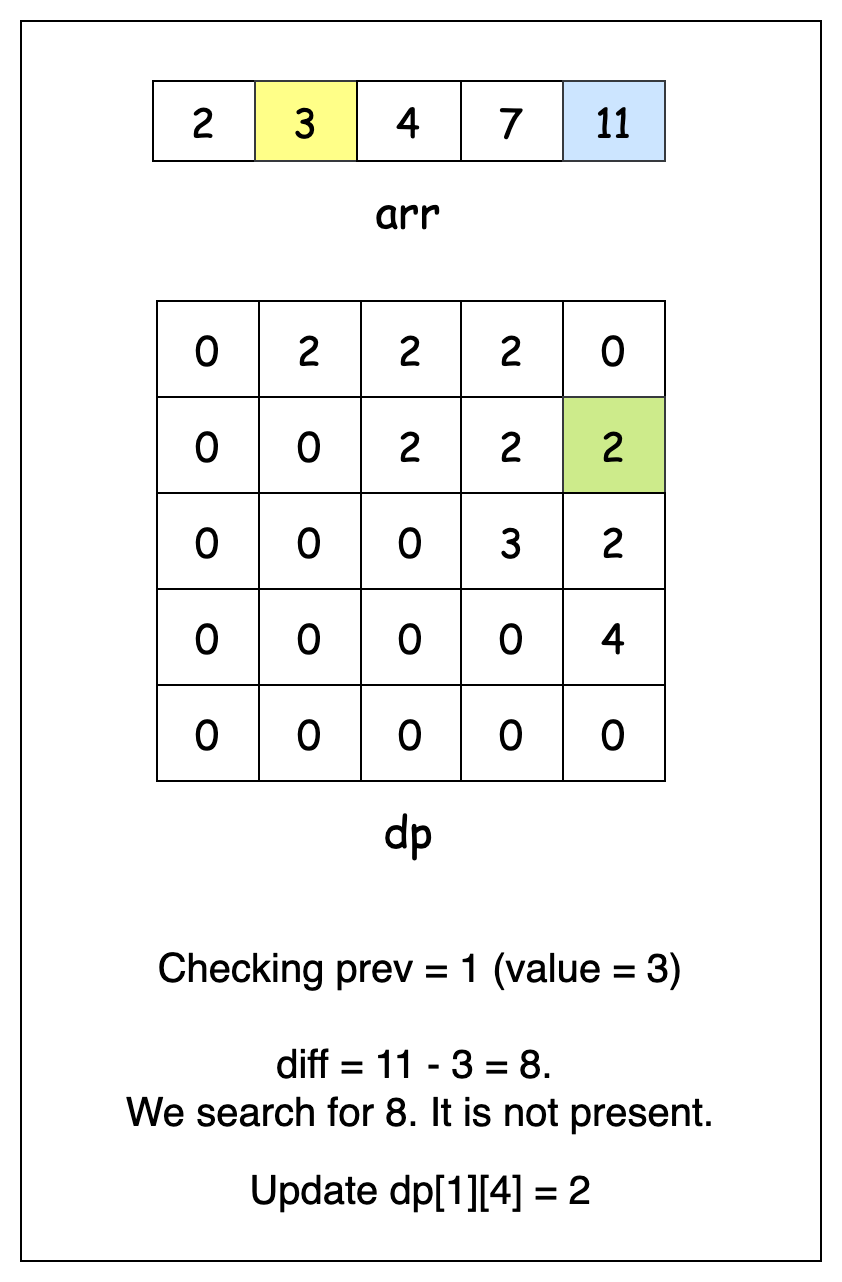

The diagram above was exported from draw.io. Its source (the exported page's mxGraphModel, read from the mxfile embedded in the PNG):
<mxGraphModel dx="954" dy="727" grid="1" gridSize="10" guides="1" tooltips="1" connect="1" arrows="1" fold="1" page="1" pageScale="1" pageWidth="827" pageHeight="1169" math="0" shadow="0">
  <root>
    <mxCell id="0" />
    <mxCell id="1" parent="0" />
    <mxCell id="m-l_qLn81WN0sGw6BPin-42" value="" style="rounded=0;whiteSpace=wrap;html=1;" parent="1" vertex="1">
      <mxGeometry x="220" y="90" width="400" height="620" as="geometry" />
    </mxCell>
    <mxCell id="m-l_qLn81WN0sGw6BPin-1" value="" style="shape=table;startSize=0;container=1;collapsible=0;childLayout=tableLayout;fontFamily=Comic Sans MS;fontSize=20;" parent="1" vertex="1">
      <mxGeometry x="286" y="120" width="256" height="40" as="geometry" />
    </mxCell>
    <mxCell id="m-l_qLn81WN0sGw6BPin-2" value="" style="shape=tableRow;horizontal=0;startSize=0;swimlaneHead=0;swimlaneBody=0;strokeColor=inherit;top=0;left=0;bottom=0;right=0;collapsible=0;dropTarget=0;fillColor=none;points=[[0,0.5],[1,0.5]];portConstraint=eastwest;fontFamily=Comic Sans MS;fontSize=20;" parent="m-l_qLn81WN0sGw6BPin-1" vertex="1">
      <mxGeometry width="256" height="40" as="geometry" />
    </mxCell>
    <mxCell id="m-l_qLn81WN0sGw6BPin-3" value="2" style="shape=partialRectangle;html=1;whiteSpace=wrap;connectable=0;strokeColor=inherit;overflow=hidden;fillColor=none;top=0;left=0;bottom=0;right=0;pointerEvents=1;fontFamily=Comic Sans MS;fontSize=20;" parent="m-l_qLn81WN0sGw6BPin-2" vertex="1">
      <mxGeometry width="51" height="40" as="geometry">
        <mxRectangle width="51" height="40" as="alternateBounds" />
      </mxGeometry>
    </mxCell>
    <mxCell id="m-l_qLn81WN0sGw6BPin-4" value="3" style="shape=partialRectangle;html=1;whiteSpace=wrap;connectable=0;strokeColor=#36393d;overflow=hidden;fillColor=#ffff88;top=1;left=1;bottom=1;right=1;pointerEvents=1;fontFamily=Comic Sans MS;fontSize=20;" parent="m-l_qLn81WN0sGw6BPin-2" vertex="1">
      <mxGeometry x="51" width="51" height="40" as="geometry">
        <mxRectangle width="51" height="40" as="alternateBounds" />
      </mxGeometry>
    </mxCell>
    <mxCell id="m-l_qLn81WN0sGw6BPin-5" value="4" style="shape=partialRectangle;html=1;whiteSpace=wrap;connectable=0;overflow=hidden;top=1;left=1;bottom=1;right=1;pointerEvents=1;fontFamily=Comic Sans MS;fontSize=20;" parent="m-l_qLn81WN0sGw6BPin-2" vertex="1">
      <mxGeometry x="102" width="52" height="40" as="geometry">
        <mxRectangle width="52" height="40" as="alternateBounds" />
      </mxGeometry>
    </mxCell>
    <mxCell id="m-l_qLn81WN0sGw6BPin-6" value="7" style="shape=partialRectangle;html=1;whiteSpace=wrap;connectable=0;overflow=hidden;top=1;left=1;bottom=1;right=1;pointerEvents=1;fontFamily=Comic Sans MS;fontSize=20;" parent="m-l_qLn81WN0sGw6BPin-2" vertex="1">
      <mxGeometry x="154" width="51" height="40" as="geometry">
        <mxRectangle width="51" height="40" as="alternateBounds" />
      </mxGeometry>
    </mxCell>
    <mxCell id="m-l_qLn81WN0sGw6BPin-7" value="11" style="shape=partialRectangle;html=1;whiteSpace=wrap;connectable=0;strokeColor=#36393d;overflow=hidden;fillColor=#cce5ff;top=1;left=1;bottom=1;right=1;pointerEvents=1;fontFamily=Comic Sans MS;fontSize=20;" parent="m-l_qLn81WN0sGw6BPin-2" vertex="1">
      <mxGeometry x="205" width="51" height="40" as="geometry">
        <mxRectangle width="51" height="40" as="alternateBounds" />
      </mxGeometry>
    </mxCell>
    <mxCell id="m-l_qLn81WN0sGw6BPin-8" value="" style="shape=table;startSize=0;container=1;collapsible=0;childLayout=tableLayout;fontFamily=Comic Sans MS;fontSize=20;" parent="1" vertex="1">
      <mxGeometry x="288" y="230" width="254" height="240" as="geometry" />
    </mxCell>
    <mxCell id="m-l_qLn81WN0sGw6BPin-9" value="" style="shape=tableRow;horizontal=0;startSize=0;swimlaneHead=0;swimlaneBody=0;strokeColor=inherit;top=0;left=0;bottom=0;right=0;collapsible=0;dropTarget=0;fillColor=none;points=[[0,0.5],[1,0.5]];portConstraint=eastwest;fontFamily=Comic Sans MS;fontSize=20;" parent="m-l_qLn81WN0sGw6BPin-8" vertex="1">
      <mxGeometry width="254" height="48" as="geometry" />
    </mxCell>
    <mxCell id="m-l_qLn81WN0sGw6BPin-10" value="0" style="shape=partialRectangle;html=1;whiteSpace=wrap;connectable=0;strokeColor=inherit;overflow=hidden;fillColor=none;top=0;left=0;bottom=0;right=0;pointerEvents=1;fontFamily=Comic Sans MS;fontSize=20;" parent="m-l_qLn81WN0sGw6BPin-9" vertex="1">
      <mxGeometry width="51" height="48" as="geometry">
        <mxRectangle width="51" height="48" as="alternateBounds" />
      </mxGeometry>
    </mxCell>
    <mxCell id="m-l_qLn81WN0sGw6BPin-11" value="2" style="shape=partialRectangle;html=1;whiteSpace=wrap;connectable=0;strokeColor=inherit;overflow=hidden;fillColor=none;top=0;left=0;bottom=0;right=0;pointerEvents=1;fontFamily=Comic Sans MS;fontSize=20;" parent="m-l_qLn81WN0sGw6BPin-9" vertex="1">
      <mxGeometry x="51" width="51" height="48" as="geometry">
        <mxRectangle width="51" height="48" as="alternateBounds" />
      </mxGeometry>
    </mxCell>
    <mxCell id="m-l_qLn81WN0sGw6BPin-12" value="2" style="shape=partialRectangle;html=1;whiteSpace=wrap;connectable=0;strokeColor=inherit;overflow=hidden;fillColor=none;top=0;left=0;bottom=0;right=0;pointerEvents=1;fontFamily=Comic Sans MS;fontSize=20;" parent="m-l_qLn81WN0sGw6BPin-9" vertex="1">
      <mxGeometry x="102" width="50" height="48" as="geometry">
        <mxRectangle width="50" height="48" as="alternateBounds" />
      </mxGeometry>
    </mxCell>
    <mxCell id="m-l_qLn81WN0sGw6BPin-13" value="2" style="shape=partialRectangle;html=1;whiteSpace=wrap;connectable=0;strokeColor=inherit;overflow=hidden;fillColor=none;top=0;left=0;bottom=0;right=0;pointerEvents=1;fontFamily=Comic Sans MS;fontSize=20;" parent="m-l_qLn81WN0sGw6BPin-9" vertex="1">
      <mxGeometry x="152" width="51" height="48" as="geometry">
        <mxRectangle width="51" height="48" as="alternateBounds" />
      </mxGeometry>
    </mxCell>
    <mxCell id="m-l_qLn81WN0sGw6BPin-14" value="0" style="shape=partialRectangle;html=1;whiteSpace=wrap;connectable=0;strokeColor=inherit;overflow=hidden;fillColor=none;top=0;left=0;bottom=0;right=0;pointerEvents=1;fontFamily=Comic Sans MS;fontSize=20;" parent="m-l_qLn81WN0sGw6BPin-9" vertex="1">
      <mxGeometry x="203" width="51" height="48" as="geometry">
        <mxRectangle width="51" height="48" as="alternateBounds" />
      </mxGeometry>
    </mxCell>
    <mxCell id="m-l_qLn81WN0sGw6BPin-15" value="" style="shape=tableRow;horizontal=0;startSize=0;swimlaneHead=0;swimlaneBody=0;strokeColor=inherit;top=0;left=0;bottom=0;right=0;collapsible=0;dropTarget=0;fillColor=none;points=[[0,0.5],[1,0.5]];portConstraint=eastwest;fontFamily=Comic Sans MS;fontSize=20;" parent="m-l_qLn81WN0sGw6BPin-8" vertex="1">
      <mxGeometry y="48" width="254" height="48" as="geometry" />
    </mxCell>
    <mxCell id="m-l_qLn81WN0sGw6BPin-16" value="0" style="shape=partialRectangle;html=1;whiteSpace=wrap;connectable=0;strokeColor=inherit;overflow=hidden;fillColor=none;top=0;left=0;bottom=0;right=0;pointerEvents=1;fontFamily=Comic Sans MS;fontSize=20;" parent="m-l_qLn81WN0sGw6BPin-15" vertex="1">
      <mxGeometry width="51" height="48" as="geometry">
        <mxRectangle width="51" height="48" as="alternateBounds" />
      </mxGeometry>
    </mxCell>
    <mxCell id="m-l_qLn81WN0sGw6BPin-17" value="0" style="shape=partialRectangle;html=1;whiteSpace=wrap;connectable=0;strokeColor=inherit;overflow=hidden;fillColor=none;top=0;left=0;bottom=0;right=0;pointerEvents=1;fontFamily=Comic Sans MS;fontSize=20;" parent="m-l_qLn81WN0sGw6BPin-15" vertex="1">
      <mxGeometry x="51" width="51" height="48" as="geometry">
        <mxRectangle width="51" height="48" as="alternateBounds" />
      </mxGeometry>
    </mxCell>
    <mxCell id="m-l_qLn81WN0sGw6BPin-18" value="2" style="shape=partialRectangle;html=1;whiteSpace=wrap;connectable=0;strokeColor=inherit;overflow=hidden;fillColor=none;top=0;left=0;bottom=0;right=0;pointerEvents=1;fontFamily=Comic Sans MS;fontSize=20;" parent="m-l_qLn81WN0sGw6BPin-15" vertex="1">
      <mxGeometry x="102" width="50" height="48" as="geometry">
        <mxRectangle width="50" height="48" as="alternateBounds" />
      </mxGeometry>
    </mxCell>
    <mxCell id="m-l_qLn81WN0sGw6BPin-19" value="2" style="shape=partialRectangle;html=1;whiteSpace=wrap;connectable=0;strokeColor=inherit;overflow=hidden;fillColor=none;top=0;left=0;bottom=0;right=0;pointerEvents=1;fontFamily=Comic Sans MS;fontSize=20;" parent="m-l_qLn81WN0sGw6BPin-15" vertex="1">
      <mxGeometry x="152" width="51" height="48" as="geometry">
        <mxRectangle width="51" height="48" as="alternateBounds" />
      </mxGeometry>
    </mxCell>
    <mxCell id="m-l_qLn81WN0sGw6BPin-20" value="2" style="shape=partialRectangle;html=1;whiteSpace=wrap;connectable=0;strokeColor=#36393d;overflow=hidden;fillColor=#cdeb8b;top=1;left=1;bottom=1;right=1;pointerEvents=1;fontFamily=Comic Sans MS;fontSize=20;" parent="m-l_qLn81WN0sGw6BPin-15" vertex="1">
      <mxGeometry x="203" width="51" height="48" as="geometry">
        <mxRectangle width="51" height="48" as="alternateBounds" />
      </mxGeometry>
    </mxCell>
    <mxCell id="m-l_qLn81WN0sGw6BPin-21" value="" style="shape=tableRow;horizontal=0;startSize=0;swimlaneHead=0;swimlaneBody=0;strokeColor=inherit;top=0;left=0;bottom=0;right=0;collapsible=0;dropTarget=0;fillColor=none;points=[[0,0.5],[1,0.5]];portConstraint=eastwest;fontFamily=Comic Sans MS;fontSize=20;" parent="m-l_qLn81WN0sGw6BPin-8" vertex="1">
      <mxGeometry y="96" width="254" height="48" as="geometry" />
    </mxCell>
    <mxCell id="m-l_qLn81WN0sGw6BPin-22" value="0" style="shape=partialRectangle;html=1;whiteSpace=wrap;connectable=0;strokeColor=inherit;overflow=hidden;fillColor=none;top=0;left=0;bottom=0;right=0;pointerEvents=1;fontFamily=Comic Sans MS;fontSize=20;" parent="m-l_qLn81WN0sGw6BPin-21" vertex="1">
      <mxGeometry width="51" height="48" as="geometry">
        <mxRectangle width="51" height="48" as="alternateBounds" />
      </mxGeometry>
    </mxCell>
    <mxCell id="m-l_qLn81WN0sGw6BPin-23" value="0" style="shape=partialRectangle;html=1;whiteSpace=wrap;connectable=0;strokeColor=inherit;overflow=hidden;fillColor=none;top=0;left=0;bottom=0;right=0;pointerEvents=1;fontFamily=Comic Sans MS;fontSize=20;" parent="m-l_qLn81WN0sGw6BPin-21" vertex="1">
      <mxGeometry x="51" width="51" height="48" as="geometry">
        <mxRectangle width="51" height="48" as="alternateBounds" />
      </mxGeometry>
    </mxCell>
    <mxCell id="m-l_qLn81WN0sGw6BPin-24" value="0" style="shape=partialRectangle;html=1;whiteSpace=wrap;connectable=0;strokeColor=inherit;overflow=hidden;fillColor=none;top=0;left=0;bottom=0;right=0;pointerEvents=1;fontFamily=Comic Sans MS;fontSize=20;" parent="m-l_qLn81WN0sGw6BPin-21" vertex="1">
      <mxGeometry x="102" width="50" height="48" as="geometry">
        <mxRectangle width="50" height="48" as="alternateBounds" />
      </mxGeometry>
    </mxCell>
    <mxCell id="m-l_qLn81WN0sGw6BPin-25" value="3" style="shape=partialRectangle;html=1;whiteSpace=wrap;connectable=0;strokeColor=inherit;overflow=hidden;fillColor=none;top=0;left=0;bottom=0;right=0;pointerEvents=1;fontFamily=Comic Sans MS;fontSize=20;" parent="m-l_qLn81WN0sGw6BPin-21" vertex="1">
      <mxGeometry x="152" width="51" height="48" as="geometry">
        <mxRectangle width="51" height="48" as="alternateBounds" />
      </mxGeometry>
    </mxCell>
    <mxCell id="m-l_qLn81WN0sGw6BPin-26" value="2" style="shape=partialRectangle;html=1;whiteSpace=wrap;connectable=0;overflow=hidden;top=1;left=1;bottom=1;right=1;pointerEvents=1;fontFamily=Comic Sans MS;fontSize=20;" parent="m-l_qLn81WN0sGw6BPin-21" vertex="1">
      <mxGeometry x="203" width="51" height="48" as="geometry">
        <mxRectangle width="51" height="48" as="alternateBounds" />
      </mxGeometry>
    </mxCell>
    <mxCell id="m-l_qLn81WN0sGw6BPin-27" value="" style="shape=tableRow;horizontal=0;startSize=0;swimlaneHead=0;swimlaneBody=0;strokeColor=inherit;top=0;left=0;bottom=0;right=0;collapsible=0;dropTarget=0;fillColor=none;points=[[0,0.5],[1,0.5]];portConstraint=eastwest;fontFamily=Comic Sans MS;fontSize=20;" parent="m-l_qLn81WN0sGw6BPin-8" vertex="1">
      <mxGeometry y="144" width="254" height="48" as="geometry" />
    </mxCell>
    <mxCell id="m-l_qLn81WN0sGw6BPin-28" value="0" style="shape=partialRectangle;html=1;whiteSpace=wrap;connectable=0;strokeColor=inherit;overflow=hidden;fillColor=none;top=0;left=0;bottom=0;right=0;pointerEvents=1;fontFamily=Comic Sans MS;fontSize=20;" parent="m-l_qLn81WN0sGw6BPin-27" vertex="1">
      <mxGeometry width="51" height="48" as="geometry">
        <mxRectangle width="51" height="48" as="alternateBounds" />
      </mxGeometry>
    </mxCell>
    <mxCell id="m-l_qLn81WN0sGw6BPin-29" value="0" style="shape=partialRectangle;html=1;whiteSpace=wrap;connectable=0;strokeColor=inherit;overflow=hidden;fillColor=none;top=0;left=0;bottom=0;right=0;pointerEvents=1;fontFamily=Comic Sans MS;fontSize=20;" parent="m-l_qLn81WN0sGw6BPin-27" vertex="1">
      <mxGeometry x="51" width="51" height="48" as="geometry">
        <mxRectangle width="51" height="48" as="alternateBounds" />
      </mxGeometry>
    </mxCell>
    <mxCell id="m-l_qLn81WN0sGw6BPin-30" value="0" style="shape=partialRectangle;html=1;whiteSpace=wrap;connectable=0;strokeColor=inherit;overflow=hidden;fillColor=none;top=0;left=0;bottom=0;right=0;pointerEvents=1;fontFamily=Comic Sans MS;fontSize=20;" parent="m-l_qLn81WN0sGw6BPin-27" vertex="1">
      <mxGeometry x="102" width="50" height="48" as="geometry">
        <mxRectangle width="50" height="48" as="alternateBounds" />
      </mxGeometry>
    </mxCell>
    <mxCell id="m-l_qLn81WN0sGw6BPin-31" value="0" style="shape=partialRectangle;html=1;whiteSpace=wrap;connectable=0;strokeColor=inherit;overflow=hidden;fillColor=none;top=0;left=0;bottom=0;right=0;pointerEvents=1;fontFamily=Comic Sans MS;fontSize=20;" parent="m-l_qLn81WN0sGw6BPin-27" vertex="1">
      <mxGeometry x="152" width="51" height="48" as="geometry">
        <mxRectangle width="51" height="48" as="alternateBounds" />
      </mxGeometry>
    </mxCell>
    <mxCell id="m-l_qLn81WN0sGw6BPin-32" value="4" style="shape=partialRectangle;html=1;whiteSpace=wrap;connectable=0;overflow=hidden;top=1;left=1;bottom=1;right=1;pointerEvents=1;fontFamily=Comic Sans MS;fontSize=20;" parent="m-l_qLn81WN0sGw6BPin-27" vertex="1">
      <mxGeometry x="203" width="51" height="48" as="geometry">
        <mxRectangle width="51" height="48" as="alternateBounds" />
      </mxGeometry>
    </mxCell>
    <mxCell id="m-l_qLn81WN0sGw6BPin-33" value="" style="shape=tableRow;horizontal=0;startSize=0;swimlaneHead=0;swimlaneBody=0;strokeColor=inherit;top=0;left=0;bottom=0;right=0;collapsible=0;dropTarget=0;fillColor=none;points=[[0,0.5],[1,0.5]];portConstraint=eastwest;fontFamily=Comic Sans MS;fontSize=20;" parent="m-l_qLn81WN0sGw6BPin-8" vertex="1">
      <mxGeometry y="192" width="254" height="48" as="geometry" />
    </mxCell>
    <mxCell id="m-l_qLn81WN0sGw6BPin-34" value="0" style="shape=partialRectangle;html=1;whiteSpace=wrap;connectable=0;strokeColor=inherit;overflow=hidden;fillColor=none;top=0;left=0;bottom=0;right=0;pointerEvents=1;fontFamily=Comic Sans MS;fontSize=20;" parent="m-l_qLn81WN0sGw6BPin-33" vertex="1">
      <mxGeometry width="51" height="48" as="geometry">
        <mxRectangle width="51" height="48" as="alternateBounds" />
      </mxGeometry>
    </mxCell>
    <mxCell id="m-l_qLn81WN0sGw6BPin-35" value="0" style="shape=partialRectangle;html=1;whiteSpace=wrap;connectable=0;strokeColor=inherit;overflow=hidden;fillColor=none;top=0;left=0;bottom=0;right=0;pointerEvents=1;fontFamily=Comic Sans MS;fontSize=20;" parent="m-l_qLn81WN0sGw6BPin-33" vertex="1">
      <mxGeometry x="51" width="51" height="48" as="geometry">
        <mxRectangle width="51" height="48" as="alternateBounds" />
      </mxGeometry>
    </mxCell>
    <mxCell id="m-l_qLn81WN0sGw6BPin-36" value="0" style="shape=partialRectangle;html=1;whiteSpace=wrap;connectable=0;strokeColor=inherit;overflow=hidden;fillColor=none;top=0;left=0;bottom=0;right=0;pointerEvents=1;fontFamily=Comic Sans MS;fontSize=20;" parent="m-l_qLn81WN0sGw6BPin-33" vertex="1">
      <mxGeometry x="102" width="50" height="48" as="geometry">
        <mxRectangle width="50" height="48" as="alternateBounds" />
      </mxGeometry>
    </mxCell>
    <mxCell id="m-l_qLn81WN0sGw6BPin-37" value="0" style="shape=partialRectangle;html=1;whiteSpace=wrap;connectable=0;strokeColor=inherit;overflow=hidden;fillColor=none;top=0;left=0;bottom=0;right=0;pointerEvents=1;fontFamily=Comic Sans MS;fontSize=20;" parent="m-l_qLn81WN0sGw6BPin-33" vertex="1">
      <mxGeometry x="152" width="51" height="48" as="geometry">
        <mxRectangle width="51" height="48" as="alternateBounds" />
      </mxGeometry>
    </mxCell>
    <mxCell id="m-l_qLn81WN0sGw6BPin-38" value="0" style="shape=partialRectangle;html=1;whiteSpace=wrap;connectable=0;strokeColor=inherit;overflow=hidden;fillColor=none;top=0;left=0;bottom=0;right=0;pointerEvents=1;fontFamily=Comic Sans MS;fontSize=20;" parent="m-l_qLn81WN0sGw6BPin-33" vertex="1">
      <mxGeometry x="203" width="51" height="48" as="geometry">
        <mxRectangle width="51" height="48" as="alternateBounds" />
      </mxGeometry>
    </mxCell>
    <mxCell id="m-l_qLn81WN0sGw6BPin-39" value="&lt;font style=&quot;font-size: 22px;&quot; face=&quot;Comic Sans MS&quot;&gt;arr&lt;/font&gt;" style="text;html=1;align=center;verticalAlign=middle;whiteSpace=wrap;rounded=0;" parent="1" vertex="1">
      <mxGeometry x="384" y="170" width="60" height="30" as="geometry" />
    </mxCell>
    <mxCell id="m-l_qLn81WN0sGw6BPin-40" value="&lt;font style=&quot;font-size: 22px;&quot; face=&quot;Comic Sans MS&quot;&gt;dp&lt;/font&gt;" style="text;html=1;align=center;verticalAlign=middle;whiteSpace=wrap;rounded=0;" parent="1" vertex="1">
      <mxGeometry x="384" y="480" width="60" height="30" as="geometry" />
    </mxCell>
    <mxCell id="m-l_qLn81WN0sGw6BPin-41" value="&lt;span style=&quot;font-size: 20px;&quot;&gt;Checking prev = 1 (value = 3)&lt;/span&gt;&lt;div&gt;&lt;span style=&quot;font-size: 20px;&quot;&gt;&lt;br&gt;&lt;/span&gt;&lt;div&gt;&lt;span style=&quot;font-size: 20px;&quot;&gt;diff = 11 - 3 = 8.&amp;nbsp;&lt;/span&gt;&lt;/div&gt;&lt;div&gt;&lt;span style=&quot;font-size: 20px;&quot;&gt;We search for 8. It is not present.&lt;/span&gt;&lt;/div&gt;&lt;div&gt;&lt;br&gt;&lt;/div&gt;&lt;div&gt;&lt;span style=&quot;font-size: 20px;&quot;&gt;Update dp[1][4] = 2&lt;/span&gt;&lt;/div&gt;&lt;/div&gt;" style="text;html=1;align=center;verticalAlign=middle;whiteSpace=wrap;rounded=0;" parent="1" vertex="1">
      <mxGeometry x="240" y="585" width="360" height="70" as="geometry" />
    </mxCell>
  </root>
</mxGraphModel>